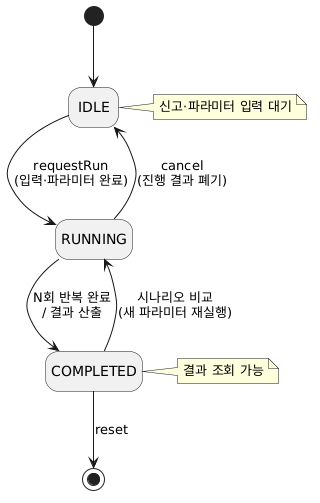

The diagram above was rendered by PlantUML. Its source (embedded in the PNG):
@startuml
hide empty description
[*] --> IDLE

IDLE --> RUNNING : requestRun\n(입력·파라미터 완료)
RUNNING --> COMPLETED : N회 반복 완료\n/ 결과 산출
RUNNING --> IDLE : cancel\n(진행 결과 폐기)
COMPLETED --> RUNNING : 시나리오 비교\n(새 파라미터 재실행)
COMPLETED --> [*] : reset

note right of IDLE : 신고·파라미터 입력 대기
note right of COMPLETED : 결과 조회 가능
@enduml